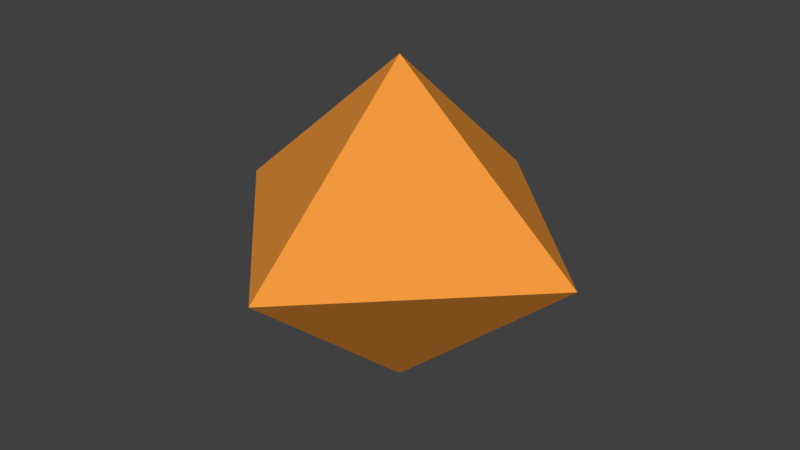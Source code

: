 # Source: d8.blend  (saved by Blender 2.79.0; exported with 4.5.12 LTS)
import bpy
from mathutils import Matrix  # noqa: F401  (used for matrix-valued properties, if any)

bpy.ops.wm.read_factory_settings(use_empty=True)
scene = bpy.context.scene
scene.name = 'Scene'

# ---- collections
col_collection_1 = bpy.data.collections.new('Collection 1'); scene.collection.children.link(col_collection_1)

# ---- materials (node trees are filled in below, after node groups)
mat_material = bpy.data.materials.new('Material')
mat_material.alpha_threshold = 0.0
mat_material.use_transparent_shadow = False
mat_material.diffuse_color = (0.8628, 0.3137, 0.04698, 1.0)
mat_material.roughness = 0.5
mat_material.specular_intensity = 0.5087
mat_material.line_color = (0.0, 0.0, 0.0, 1.0)

# ---- material node trees

# ---- world
world_world = bpy.data.worlds.new('World'); scene.world = world_world
world_world.color = (0.05088, 0.05088, 0.05088)
world_world.use_sun_shadow = False
world_world.sun_shadow_jitter_overblur = 0.0
world_world.cycles.sampling_method = 'MANUAL'

# ---- meshes
me_cube = bpy.data.meshes.new('Cube')
me_cube.from_pydata([(2.384e-07, 1.0, 0.0), (-2.98e-07, -1.0, 0.0), (-1.291e-07, -1.788e-07, 0.8666), (5.96e-08, 1.192e-07, -0.8666), (-1.0, 2.384e-07, 0.0), (1.003, -2.98e-07, 0.0)], [], [(5, 2, 1), (4, 2, 0), (3, 4, 0), (1, 4, 3), (1, 2, 4), (3, 5, 1), (0, 5, 3), (0, 2, 5)])
me_cube.materials.append(mat_material)
me_cube.use_remesh_preserve_volume = False
me_cube.use_remesh_preserve_attributes = False
me_cube.use_mirror_vertex_groups = False
me_cube.update()

# ---- objects
ob_d8 = bpy.data.objects.new('d8', me_cube)

# ---- transforms, parenting, visibility, modifiers, constraints
ob_d8.location = (0.0, 0.0, 0.0)
ob_d8.lock_rotations_4d = False
ob_d8.empty_display_type = 'ARROWS'
ob_d8.lineart.crease_threshold = 0.0

# ---- collection membership
col_collection_1.objects.link(ob_d8)

# ---- scene / render settings (as saved in the file)
scene.frame_start = 1; scene.frame_end = 250; scene.frame_set(1)
scene.render.engine = 'BLENDER_EEVEE_NEXT'
scene.render.resolution_percentage = 50
scene.render.dither_intensity = 0.0
scene.cycles.use_denoising = False
scene.cycles.samples = 128
scene.cycles.sampling_pattern = 'TABULATED_SOBOL'
scene.cycles.use_adaptive_sampling = False
scene.cycles.use_light_tree = False
scene.cycles.blur_glossy = 0.0
scene.cycles.sample_clamp_indirect = 0.0
scene.view_settings.view_transform = 'Standard'
bpy.context.view_layer.update()

# ---- added for rendering (the .blend has no active camera and no usable light): camera, sun
cam_auto = bpy.data.cameras.new('AutoCamera')
cam_auto.lens = 50.0
cam_auto.sensor_width = 36.0
cam_auto.clip_end = 1000.0
ob_auto_camera = bpy.data.objects.new('AutoCamera', cam_auto)
scene.collection.objects.link(ob_auto_camera)
ob_auto_camera.location = (3.07268, -3.68523, 2.45682)
ob_auto_camera.rotation_euler = (1.09748, -7.21219e-08, 0.694738)
scene.camera = ob_auto_camera
light_auto_sun = bpy.data.lights.new('AutoSun', 'SUN')
light_auto_sun.energy = 3.0
light_auto_sun.angle = 0.0523599
ob_auto_sun = bpy.data.objects.new('AutoSun', light_auto_sun)
scene.collection.objects.link(ob_auto_sun)
ob_auto_sun.rotation_euler = (0.872665, 0.174533, 0.523599)
bpy.context.view_layer.update()
